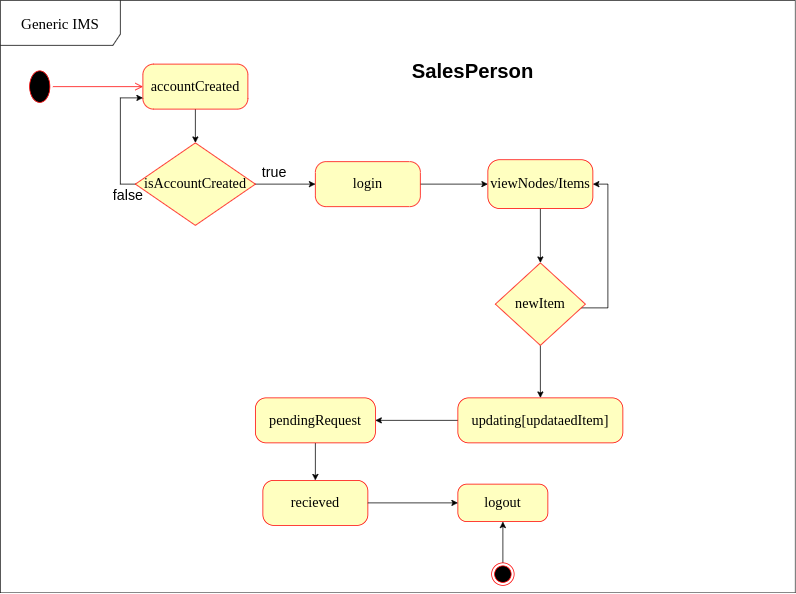

The diagram above was exported from draw.io. Its source (the exported page's mxGraphModel, read from the mxfile embedded in the PNG):
<mxGraphModel dx="1422" dy="869" grid="1" gridSize="10" guides="1" tooltips="1" connect="1" arrows="1" fold="1" page="1" pageScale="1" pageWidth="1100" pageHeight="850" background="none" math="0" shadow="0">
  <root>
    <mxCell id="0" />
    <mxCell id="1" parent="0" />
    <mxCell id="gXqJ3djCE2apMuUcWLMG-13" style="edgeStyle=orthogonalEdgeStyle;rounded=0;orthogonalLoop=1;jettySize=auto;html=1;fontSize=19;" parent="1" source="382b91b5511bd0f7-6" target="gXqJ3djCE2apMuUcWLMG-11" edge="1">
      <mxGeometry relative="1" as="geometry" />
    </mxCell>
    <mxCell id="382b91b5511bd0f7-6" value="accountCreated" style="rounded=1;whiteSpace=wrap;html=1;arcSize=24;fillColor=#ffffc0;strokeColor=#ff0000;shadow=0;comic=0;labelBackgroundColor=none;fontFamily=Verdana;fontSize=19;fontColor=#000000;align=center;" parent="1" vertex="1">
      <mxGeometry x="220" y="115" width="140" height="60" as="geometry" />
    </mxCell>
    <mxCell id="2a3bc250acf0617d-8" value="&lt;font style=&quot;font-size: 20px;&quot;&gt;Generic IMS&lt;/font&gt;" style="shape=umlFrame;whiteSpace=wrap;html=1;rounded=1;shadow=0;comic=0;labelBackgroundColor=none;strokeWidth=1;fontFamily=Verdana;fontSize=12;align=center;width=160;height=60;" parent="1" vertex="1">
      <mxGeometry x="30" y="30" width="1060" height="790" as="geometry" />
    </mxCell>
    <mxCell id="gXqJ3djCE2apMuUcWLMG-18" style="edgeStyle=orthogonalEdgeStyle;rounded=0;orthogonalLoop=1;jettySize=auto;html=1;entryX=0;entryY=0.5;entryDx=0;entryDy=0;fontSize=19;" parent="1" source="gXqJ3djCE2apMuUcWLMG-2" target="gXqJ3djCE2apMuUcWLMG-1" edge="1">
      <mxGeometry relative="1" as="geometry" />
    </mxCell>
    <mxCell id="gXqJ3djCE2apMuUcWLMG-2" value="login" style="rounded=1;whiteSpace=wrap;html=1;arcSize=24;fillColor=#ffffc0;strokeColor=#ff0000;shadow=0;comic=0;labelBackgroundColor=none;fontFamily=Verdana;fontSize=19;fontColor=#000000;align=center;" parent="1" vertex="1">
      <mxGeometry x="450" y="245" width="140" height="60" as="geometry" />
    </mxCell>
    <mxCell id="gXqJ3djCE2apMuUcWLMG-28" style="edgeStyle=orthogonalEdgeStyle;rounded=0;orthogonalLoop=1;jettySize=auto;html=1;fontSize=20;" parent="1" source="gXqJ3djCE2apMuUcWLMG-4" edge="1">
      <mxGeometry relative="1" as="geometry">
        <mxPoint x="450" y="670" as="targetPoint" />
      </mxGeometry>
    </mxCell>
    <mxCell id="gXqJ3djCE2apMuUcWLMG-4" value="pendingRequest" style="rounded=1;whiteSpace=wrap;html=1;arcSize=24;fillColor=#ffffc0;strokeColor=#ff0000;shadow=0;comic=0;labelBackgroundColor=none;fontFamily=Verdana;fontSize=19;fontColor=#000000;align=center;" parent="1" vertex="1">
      <mxGeometry x="370" y="560" width="160" height="60" as="geometry" />
    </mxCell>
    <mxCell id="gXqJ3djCE2apMuUcWLMG-27" style="edgeStyle=orthogonalEdgeStyle;rounded=0;orthogonalLoop=1;jettySize=auto;html=1;fontSize=20;" parent="1" source="gXqJ3djCE2apMuUcWLMG-5" edge="1">
      <mxGeometry relative="1" as="geometry">
        <mxPoint x="530" y="590" as="targetPoint" />
      </mxGeometry>
    </mxCell>
    <mxCell id="gXqJ3djCE2apMuUcWLMG-5" value="updating[updataedItem]" style="rounded=1;whiteSpace=wrap;html=1;arcSize=24;fillColor=#ffffc0;strokeColor=#ff0000;shadow=0;comic=0;labelBackgroundColor=none;fontFamily=Verdana;fontSize=19;fontColor=#000000;align=center;" parent="1" vertex="1">
      <mxGeometry x="640" y="560" width="220" height="60" as="geometry" />
    </mxCell>
    <mxCell id="gXqJ3djCE2apMuUcWLMG-6" value="logout" style="rounded=1;whiteSpace=wrap;html=1;arcSize=24;fillColor=#ffffc0;strokeColor=#ff0000;shadow=0;comic=0;labelBackgroundColor=none;fontFamily=Verdana;fontSize=19;fontColor=#000000;align=center;" parent="1" vertex="1">
      <mxGeometry x="640" y="675" width="120" height="50" as="geometry" />
    </mxCell>
    <mxCell id="gXqJ3djCE2apMuUcWLMG-7" value="recieved" style="rounded=1;whiteSpace=wrap;html=1;arcSize=24;fillColor=#ffffc0;strokeColor=#ff0000;shadow=0;comic=0;labelBackgroundColor=none;fontFamily=Verdana;fontSize=19;fontColor=#000000;align=center;" parent="1" vertex="1">
      <mxGeometry x="380" y="670" width="140" height="60" as="geometry" />
    </mxCell>
    <mxCell id="gXqJ3djCE2apMuUcWLMG-36" style="edgeStyle=orthogonalEdgeStyle;rounded=0;orthogonalLoop=1;jettySize=auto;html=1;entryX=0.5;entryY=1;entryDx=0;entryDy=0;fontSize=20;" parent="1" source="gXqJ3djCE2apMuUcWLMG-8" target="gXqJ3djCE2apMuUcWLMG-6" edge="1">
      <mxGeometry relative="1" as="geometry" />
    </mxCell>
    <mxCell id="gXqJ3djCE2apMuUcWLMG-8" value="" style="ellipse;html=1;shape=endState;fillColor=#000000;strokeColor=#ff0000;fontSize=19;" parent="1" vertex="1">
      <mxGeometry x="685" y="780" width="30" height="30" as="geometry" />
    </mxCell>
    <mxCell id="gXqJ3djCE2apMuUcWLMG-9" value="" style="ellipse;html=1;shape=startState;fillColor=#000000;strokeColor=#ff0000;fontSize=19;" parent="1" vertex="1">
      <mxGeometry x="65" y="120" width="35" height="50" as="geometry" />
    </mxCell>
    <mxCell id="gXqJ3djCE2apMuUcWLMG-10" value="" style="edgeStyle=orthogonalEdgeStyle;html=1;verticalAlign=bottom;endArrow=open;endSize=8;strokeColor=#ff0000;rounded=0;fontSize=19;" parent="1" source="gXqJ3djCE2apMuUcWLMG-9" edge="1">
      <mxGeometry relative="1" as="geometry">
        <mxPoint x="220" y="145" as="targetPoint" />
      </mxGeometry>
    </mxCell>
    <mxCell id="gXqJ3djCE2apMuUcWLMG-14" style="edgeStyle=orthogonalEdgeStyle;rounded=0;orthogonalLoop=1;jettySize=auto;html=1;fontSize=19;" parent="1" source="gXqJ3djCE2apMuUcWLMG-11" target="gXqJ3djCE2apMuUcWLMG-2" edge="1">
      <mxGeometry relative="1" as="geometry" />
    </mxCell>
    <mxCell id="gXqJ3djCE2apMuUcWLMG-16" style="edgeStyle=orthogonalEdgeStyle;rounded=0;orthogonalLoop=1;jettySize=auto;html=1;fontSize=19;entryX=0;entryY=0.75;entryDx=0;entryDy=0;" parent="1" source="gXqJ3djCE2apMuUcWLMG-11" target="382b91b5511bd0f7-6" edge="1">
      <mxGeometry relative="1" as="geometry">
        <mxPoint x="180" y="160" as="targetPoint" />
        <Array as="points">
          <mxPoint x="190" y="275" />
          <mxPoint x="190" y="160" />
        </Array>
      </mxGeometry>
    </mxCell>
    <mxCell id="gXqJ3djCE2apMuUcWLMG-11" value="isAccountCreated" style="rhombus;whiteSpace=wrap;html=1;fontSize=19;&#10;whiteSpace=wrap;html=1;arcSize=24;fillColor=#ffffc0;strokeColor=#ff0000;shadow=0;comic=0;labelBackgroundColor=none;fontFamily=Verdana;fontSize=19;fontColor=#000000;align=center;" parent="1" vertex="1">
      <mxGeometry x="210" y="220" width="160" height="110" as="geometry" />
    </mxCell>
    <mxCell id="gXqJ3djCE2apMuUcWLMG-15" value="true&lt;br&gt;" style="text;html=1;align=center;verticalAlign=middle;resizable=0;points=[];autosize=1;strokeColor=none;fillColor=none;fontSize=19;" parent="1" vertex="1">
      <mxGeometry x="370" y="245" width="50" height="30" as="geometry" />
    </mxCell>
    <mxCell id="gXqJ3djCE2apMuUcWLMG-17" value="false" style="text;html=1;align=center;verticalAlign=middle;resizable=0;points=[];autosize=1;strokeColor=none;fillColor=none;fontSize=19;" parent="1" vertex="1">
      <mxGeometry x="170" y="275" width="60" height="30" as="geometry" />
    </mxCell>
    <mxCell id="gXqJ3djCE2apMuUcWLMG-25" style="edgeStyle=orthogonalEdgeStyle;rounded=0;orthogonalLoop=1;jettySize=auto;html=1;fontSize=19;" parent="1" source="gXqJ3djCE2apMuUcWLMG-20" target="gXqJ3djCE2apMuUcWLMG-5" edge="1">
      <mxGeometry relative="1" as="geometry" />
    </mxCell>
    <mxCell id="gXqJ3djCE2apMuUcWLMG-26" style="edgeStyle=orthogonalEdgeStyle;rounded=0;orthogonalLoop=1;jettySize=auto;html=1;entryX=1;entryY=0.5;entryDx=0;entryDy=0;fontSize=19;" parent="1" source="gXqJ3djCE2apMuUcWLMG-20" target="gXqJ3djCE2apMuUcWLMG-1" edge="1">
      <mxGeometry relative="1" as="geometry">
        <Array as="points">
          <mxPoint x="840" y="440" />
          <mxPoint x="840" y="275" />
        </Array>
      </mxGeometry>
    </mxCell>
    <mxCell id="gXqJ3djCE2apMuUcWLMG-20" value="newItem" style="rhombus;whiteSpace=wrap;html=1;fontSize=19;&#10;whiteSpace=wrap;html=1;arcSize=24;fillColor=#ffffc0;strokeColor=#ff0000;shadow=0;comic=0;labelBackgroundColor=none;fontFamily=Verdana;fontSize=19;fontColor=#000000;align=center;" parent="1" vertex="1">
      <mxGeometry x="690" y="380" width="120" height="110" as="geometry" />
    </mxCell>
    <mxCell id="gXqJ3djCE2apMuUcWLMG-23" style="edgeStyle=orthogonalEdgeStyle;rounded=0;orthogonalLoop=1;jettySize=auto;html=1;fontSize=19;" parent="1" source="gXqJ3djCE2apMuUcWLMG-1" edge="1">
      <mxGeometry relative="1" as="geometry">
        <mxPoint x="750" y="380" as="targetPoint" />
      </mxGeometry>
    </mxCell>
    <mxCell id="gXqJ3djCE2apMuUcWLMG-1" value="viewNodes/Items" style="rounded=1;whiteSpace=wrap;html=1;arcSize=24;fillColor=#ffffc0;strokeColor=#ff0000;shadow=0;comic=0;labelBackgroundColor=none;fontFamily=Verdana;fontSize=19;fontColor=#000000;align=center;" parent="1" vertex="1">
      <mxGeometry x="680" y="242.5" width="140" height="65" as="geometry" />
    </mxCell>
    <mxCell id="gXqJ3djCE2apMuUcWLMG-35" value="" style="endArrow=classic;html=1;rounded=0;fontSize=20;entryX=0;entryY=0.5;entryDx=0;entryDy=0;" parent="1" source="gXqJ3djCE2apMuUcWLMG-7" target="gXqJ3djCE2apMuUcWLMG-6" edge="1">
      <mxGeometry width="50" height="50" relative="1" as="geometry">
        <mxPoint x="520" y="680" as="sourcePoint" />
        <mxPoint x="570" y="630" as="targetPoint" />
      </mxGeometry>
    </mxCell>
    <mxCell id="gXqJ3djCE2apMuUcWLMG-38" value="&lt;font style=&quot;font-size: 27px;&quot;&gt;&lt;b&gt;SalesPerson&lt;/b&gt;&lt;/font&gt;" style="text;html=1;strokeColor=none;fillColor=none;align=center;verticalAlign=middle;whiteSpace=wrap;rounded=0;fontSize=20;" parent="1" vertex="1">
      <mxGeometry x="630" y="110" width="60" height="30" as="geometry" />
    </mxCell>
  </root>
</mxGraphModel>